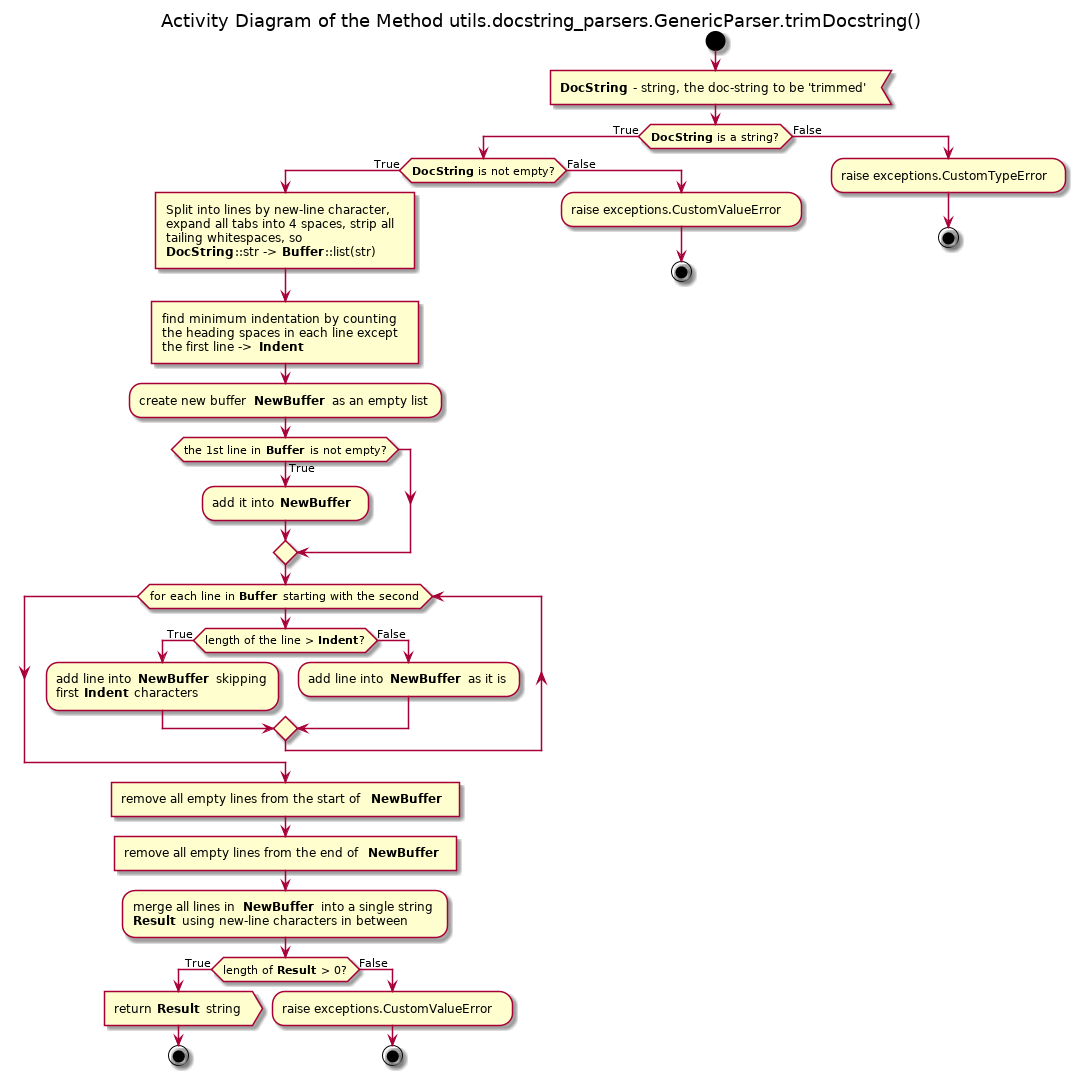

The diagram above was rendered by PlantUML. Its source (embedded in the PNG):
@startuml

title Activity Diagram of the Method utils.docstring_parsers.GenericParser.trimDocstring()

start

:<b>DocString</b> - string, the doc-string to be 'trimmed'<

if (<b>DocString</b> is a string?) then (True)
    if (<b>DocString</b> is not empty?) then (True)
        :Split into lines by new-line character,
        expand all tabs into 4 spaces, strip all
        tailing whitespaces, so
        <b>DocString</b>::str -> <b>Buffer</b>::list(str)]
        
        :find minimum indentation by counting
        the heading spaces in each line except
        the first line -> <b>Indent</b> ]
        
        :create new buffer <b>NewBuffer</b> as an empty list;
        
        if (the 1st line in <b>Buffer</b> is not empty?) then (True)
            :add it into <b>NewBuffer</b> ;
        endif
        
        while (for each line in <b>Buffer</b> starting with the second)
            if (length of the line > <b>Indent</b>?) then (True)
                :add line into <b>NewBuffer</b> skipping
                first <b>Indent</b> characters;
            else (False)
                :add line into <b>NewBuffer</b> as it is;
            endif
        end while
        
        :remove all empty lines from the start of <b>NewBuffer</b> ]
        
        :remove all empty lines from the end of <b>NewBuffer</b> ]
        
        :merge all lines in <b>NewBuffer</b> into a single string
        <b>Result</b> using new-line characters in between;
        
        if (length of <b>Result</b> > 0?) then (True)
            :return <b>Result</b> string>
            
            stop
        else (False)
            :raise exceptions.CustomValueError;
            
            stop
        endif
    else (False)
        :raise exceptions.CustomValueError;
        
        stop
    endif
else (False)
    :raise exceptions.CustomTypeError;
    
    stop
endif

@enduml